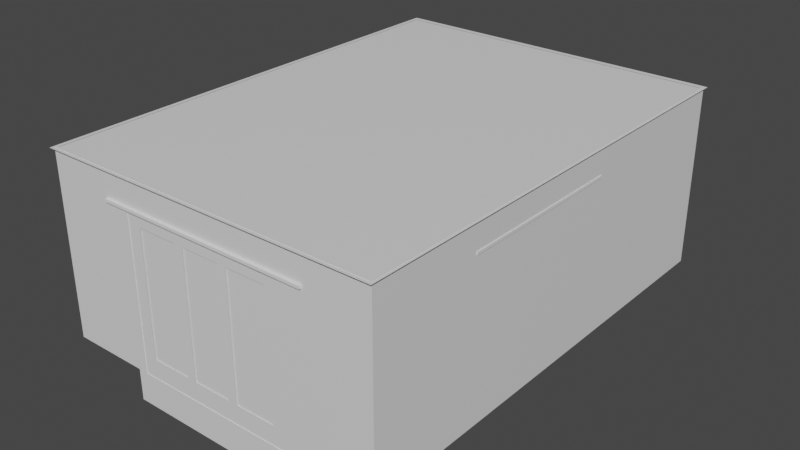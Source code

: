 # Source: room.blend  (saved by Blender 2.82.7; exported with 4.5.12 LTS)
import bpy
from mathutils import Matrix  # noqa: F401  (used for matrix-valued properties, if any)

bpy.ops.wm.read_factory_settings(use_empty=True)
scene = bpy.context.scene
scene.name = 'Scene'

# ---- collections
col_collection = bpy.data.collections.new('Collection'); scene.collection.children.link(col_collection)

# ---- materials (node trees are filled in below, after node groups)
mat_material_002 = bpy.data.materials.new('Material.002')
mat_material_002.use_transparent_shadow = False
mat_material_003 = bpy.data.materials.new('Material.003')
mat_material_003.use_transparent_shadow = False
mat_material = bpy.data.materials.new('Material')
mat_material.use_transparent_shadow = False
mat_material_001 = bpy.data.materials.new('Material.001')
mat_material_001.use_transparent_shadow = False
mat_window = bpy.data.materials.new('window')
mat_window.use_transparent_shadow = False

# ---- material node trees
mat_material_002.use_nodes = True; mat_material_002.node_tree.nodes.clear()
_N = mat_material_002.node_tree.nodes; _L = mat_material_002.node_tree.links
n0 = _N.new('ShaderNodeOutputMaterial'); n0.name = 'Material Output'; n0.location = (300, 300)
n1 = _N.new('ShaderNodeBsdfPrincipled'); n1.name = 'Principled BSDF'; n1.location = (10, 300)
n1.distribution = 'GGX'
n1.subsurface_method = 'BURLEY'
n1.inputs[3].default_value = 1.45
n1.inputs[27].default_value = (0.0, 0.0, 0.0, 1.0)
n1.inputs[28].default_value = 1.0
_L.new(n1.outputs[0], n0.inputs[0])
n0.is_active_output = True
mat_material_003.use_nodes = True; mat_material_003.node_tree.nodes.clear()
_N = mat_material_003.node_tree.nodes; _L = mat_material_003.node_tree.links
n0 = _N.new('ShaderNodeOutputMaterial'); n0.name = 'Material Output'; n0.location = (300, 300)
n1 = _N.new('ShaderNodeBsdfPrincipled'); n1.name = 'Principled BSDF'; n1.location = (10, 300)
n1.distribution = 'GGX'
n1.subsurface_method = 'BURLEY'
n1.inputs[3].default_value = 1.45
n1.inputs[27].default_value = (0.0, 0.0, 0.0, 1.0)
n1.inputs[28].default_value = 1.0
_L.new(n1.outputs[0], n0.inputs[0])
n0.is_active_output = True
mat_material.use_nodes = True; mat_material.node_tree.nodes.clear()
_N = mat_material.node_tree.nodes; _L = mat_material.node_tree.links
n0 = _N.new('ShaderNodeOutputMaterial'); n0.name = 'Material Output'; n0.location = (300, 300)
n1 = _N.new('ShaderNodeBsdfPrincipled'); n1.name = 'Principled BSDF'; n1.location = (10, 300)
n1.distribution = 'GGX'
n1.subsurface_method = 'BURLEY'
n1.inputs[3].default_value = 1.45
n1.inputs[27].default_value = (0.0, 0.0, 0.0, 1.0)
n1.inputs[28].default_value = 1.0
_L.new(n1.outputs[0], n0.inputs[0])
n0.is_active_output = True
mat_material_001.use_nodes = True; mat_material_001.node_tree.nodes.clear()
_N = mat_material_001.node_tree.nodes; _L = mat_material_001.node_tree.links
n0 = _N.new('ShaderNodeOutputMaterial'); n0.name = 'Material Output'; n0.location = (300, 300)
n1 = _N.new('ShaderNodeBsdfPrincipled'); n1.name = 'Principled BSDF'; n1.location = (10, 300)
n1.distribution = 'GGX'
n1.subsurface_method = 'BURLEY'
n1.inputs[3].default_value = 1.45
n1.inputs[27].default_value = (0.0, 0.0, 0.0, 1.0)
n1.inputs[28].default_value = 1.0
_L.new(n1.outputs[0], n0.inputs[0])
n0.is_active_output = True
mat_window.use_nodes = True; mat_window.node_tree.nodes.clear()
_N = mat_window.node_tree.nodes; _L = mat_window.node_tree.links
n0 = _N.new('ShaderNodeOutputMaterial'); n0.name = 'Material Output'; n0.location = (300, 300)
n1 = _N.new('ShaderNodeBsdfPrincipled'); n1.name = 'Principled BSDF'; n1.location = (10, 300)
n1.distribution = 'GGX'
n1.subsurface_method = 'BURLEY'
n1.inputs[3].default_value = 1.45
n1.inputs[27].default_value = (0.0, 0.0, 0.0, 1.0)
n1.inputs[28].default_value = 1.0
_L.new(n1.outputs[0], n0.inputs[0])
n0.is_active_output = True

# ---- world
world_world = bpy.data.worlds.new('World'); scene.world = world_world
world_world.use_nodes = True; world_world.node_tree.nodes.clear()
_N = world_world.node_tree.nodes; _L = world_world.node_tree.links
n0 = _N.new('ShaderNodeOutputWorld'); n0.name = 'World Output'; n0.location = (300, 300)
n1 = _N.new('ShaderNodeBackground'); n1.name = 'Background'; n1.location = (10, 300)
n1.inputs[0].default_value = (0.05088, 0.05088, 0.05088, 1.0)
_L.new(n1.outputs[0], n0.inputs[0])
n0.is_active_output = True
world_world.color = (0.05088, 0.05088, 0.05088)
world_world.use_sun_shadow = False
world_world.sun_shadow_jitter_overblur = 0.0

# ---- meshes
me_plane = bpy.data.meshes.new('Plane')
me_plane.from_pydata([(-1.0, -1.337, 0.0), (1.0, -1.337, 0.0), (-1.0, 1.0, 0.0), (1.0, 1.0, 0.0), (-0.1274, 0.8384, 8.78e-09), (-0.1274, -0.3603, 8.78e-09), (0.8133, -0.3603, 8.78e-09), (0.8133, 0.8384, 8.78e-09), (-0.9868, 0.9868, -0.9163), (-0.9868, -1.324, -0.9163), (0.9868, -1.324, -0.9163), (0.9868, 0.9868, -0.9163), (-1.0, 1.0, -0.9163), (-1.0, -1.337, -0.9163), (1.0, -1.337, -0.9163), (1.0, 1.0, -0.9163), (0.4843, 1.0, -0.0001413), (0.4843, 0.9868, -0.0001413), (0.4843, 1.0, -0.7738), (0.4843, 0.9868, -0.7738), (-0.4843, 1.0, -0.0001413), (-0.4843, 0.9868, -0.0001413), (-0.4843, 1.0, -0.7738), (-0.4843, 0.9868, -0.7738), (-0.4843, 0.9868, -0.683), (-0.9868, 0.9868, -0.915), (-0.9868, -1.324, -0.915), (0.9868, -1.324, -0.915), (0.9868, 0.9868, -0.915), (-1.012, -1.357, -0.9147), (-1.012, 1.016, -0.9147), (1.015, 1.016, -0.9147), (1.015, -1.357, -0.9147), (-0.9868, 0.9868, 0.0), (-0.9868, -1.324, 0.0), (0.9868, -1.324, 0.0), (0.9868, 0.9868, 0.0)], [], [(5, 4, 7, 6), (33, 8, 24, 21, 17, 19, 11, 36), (0, 13, 14, 1), (3, 15, 12, 22, 18, 16), (34, 9, 8, 33), (9, 13, 12, 8), (10, 14, 13, 9), (11, 15, 14, 10), (8, 12, 15, 11), (35, 10, 9, 34), (1, 14, 15, 3), (2, 12, 13, 0), (36, 11, 10, 35), (23, 22, 20, 21, 24), (18, 19, 17, 16), (8, 11, 19, 23, 24), (12, 2, 3, 16, 20, 22), (21, 20, 16, 17), (19, 18, 22, 23), (11, 8, 25, 28), (28, 25, 26, 27), (9, 10, 27, 26), (10, 11, 28, 27), (8, 9, 26, 25), (32, 29, 30, 31), (4, 5, 34, 33), (5, 6, 35, 34), (6, 7, 36, 35), (7, 4, 33, 36)])
me_plane.polygons.foreach_set('material_index', [1, 0, 0, 0, 0, 0, 0, 0, 0, 0, 0, 0, 0, 0, 0, 0, 0, 0, 0, 0, 0, 0, 0, 0, 0, 2, 2, 2, 2])
_uv = me_plane.uv_layers.new(name='UVMap')
_uv.uv.foreach_set('vector', [0.1929, 0.1658, 0.1929, 0.8342, 0.8071, 0.8342, 0.8071, 0.1658, 0.006612, 0.9934, 0.006612, 0.9934, 0.2579, 0.9934, 0.2579, 0.9934, 0.7421, 0.9934, 0.7421, 0.9934, 0.9934, 0.9934, 0.9934, 0.9934, 0.0, 0.0, 0.0, 0.0, 0.0, 0.0, 0.0, 0.0, 0.0, 0.0, 0.0, 0.0, 0.0, 0.0, 0.0, 0.0, 0.0, 0.0, 0.0, 0.0, 0.006612, 0.006612, 0.006612, 0.006612, 0.006612, 0.9934, 0.006612, 0.9934, 0.006612, 0.006612, 0.0, 0.0, 0.0, 1.0, 0.006612, 0.9934, 0.9934, 0.006612, 1.0, 0.0, 0.0, 0.0, 0.006612, 0.006612, 0.9934, 0.9934, 1.0, 1.0, 1.0, 0.0, 0.9934, 0.006612, 0.006612, 0.9934, 0.0, 1.0, 1.0, 1.0, 0.9934, 0.9934, 0.9934, 0.006612, 0.9934, 0.006612, 0.006612, 0.006612, 0.006612, 0.006612, 0.0, 0.0, 0.0, 0.0, 0.0, 0.0, 0.0, 0.0, 0.0, 0.0, 0.0, 0.0, 0.0, 0.0, 0.0, 0.0, 0.9934, 0.9934, 0.9934, 0.9934, 0.9934, 0.006612, 0.9934, 0.006612, 0.625, 0.586, 0.625, 0.593, 0.375, 0.593, 0.375, 0.586, 0.6116, 0.586, 0.625, 0.157, 0.625, 0.164, 0.375, 0.164, 0.375, 0.157, 0.006612, 0.9934, 0.9934, 0.9934, 0.7421, 0.9934, 0.2579, 0.9934, 0.2579, 0.9934, 0.0, 0.0, 0.0, 0.0, 0.0, 0.0, 0.0, 0.0, 0.0, 0.0, 0.0, 0.0, 0.375, 0.586, 0.375, 0.593, 0.125, 0.593, 0.125, 0.586, 0.875, 0.586, 0.875, 0.593, 0.625, 0.593, 0.625, 0.586, 0.9934, 0.9934, 0.006612, 0.9934, 0.006612, 0.9934, 0.9934, 0.9934, 0.0, 0.0, 0.0, 0.0, 0.0, 0.0, 0.0, 0.0, 0.006612, 0.006612, 0.9934, 0.006612, 0.9934, 0.006612, 0.006612, 0.006612, 0.9934, 0.006612, 0.9934, 0.9934, 0.9934, 0.9934, 0.9934, 0.006612, 0.006612, 0.9934, 0.006612, 0.006612, 0.006612, 0.006612, 0.006612, 0.9934, 0.0, 0.0, 0.0, 0.0, 0.0, 0.0, 0.0, 0.0, 0.1929, 0.8342, 0.1929, 0.1658, 0.006612, 0.006612, 0.006612, 0.9934, 0.1929, 0.1658, 0.8071, 0.1658, 0.9934, 0.006612, 0.006612, 0.006612, 0.8071, 0.1658, 0.8071, 0.8342, 0.9934, 0.9934, 0.9934, 0.006612, 0.8071, 0.8342, 0.1929, 0.8342, 0.006612, 0.9934, 0.9934, 0.9934])
me_plane.materials.append(mat_material_002)
me_plane.materials.append(mat_material_003)
me_plane.materials.append(mat_material)
me_plane.use_remesh_fix_poles = True
me_plane.use_remesh_preserve_attributes = False
me_plane.use_mirror_vertex_groups = False
me_plane.update()
me_cube_002 = bpy.data.meshes.new('Cube.002')
me_cube_002.from_pydata([(-1.0, -1.0, -1.0), (-1.0, -1.0, 1.0), (-1.0, 1.0, -1.0), (-1.0, 1.0, 1.0), (1.0, -1.0, -1.0), (1.0, -1.0, 1.0), (1.0, 1.0, -1.0), (1.0, 1.0, 1.0)], [], [(0, 1, 3, 2), (2, 3, 7, 6), (6, 7, 5, 4), (4, 5, 1, 0), (2, 6, 4, 0), (7, 3, 1, 5)])
_uv = me_cube_002.uv_layers.new(name='UVMap')
_uv.uv.foreach_set('vector', [0.375, 0.0, 0.625, 0.0, 0.625, 0.25, 0.375, 0.25, 0.375, 0.25, 0.625, 0.25, 0.625, 0.5, 0.375, 0.5, 0.375, 0.5, 0.625, 0.5, 0.625, 0.75, 0.375, 0.75, 0.375, 0.75, 0.625, 0.75, 0.625, 1.0, 0.375, 1.0, 0.125, 0.5, 0.375, 0.5, 0.375, 0.75, 0.125, 0.75, 0.625, 0.5, 0.875, 0.5, 0.875, 0.75, 0.625, 0.75])
me_cube_002.use_remesh_fix_poles = True
me_cube_002.use_remesh_preserve_attributes = False
me_cube_002.use_mirror_vertex_groups = False
me_cube_002.update()
me_plane_001 = bpy.data.meshes.new('Plane.001')
me_plane_001.from_pydata([(-1.0, -1.0, 0.006115), (1.0, -1.0, 0.006115), (-1.0, 1.0, 0.006115), (1.0, 1.0, 0.006115), (-0.8431, 0.9532, 0.001777), (-0.8431, -0.9532, 0.001777), (0.8431, -0.9532, 0.001777), (0.8431, 0.9532, 0.001777), (-0.8431, 0.9532, -0.004836), (-0.8431, -0.9532, -0.004836), (0.8431, -0.9532, -0.004836), (0.8431, 0.9532, -0.004836), (-0.7801, 0.9194, -0.003), (-0.7801, -0.9194, -0.003), (0.7801, -0.9194, -0.003), (0.7801, 0.9194, -0.003), (-0.7801, 0.9194, -0.009378), (-0.7801, -0.9194, -0.009378), (0.7801, -0.9194, -0.009378), (0.7801, 0.9194, -0.009378), (-0.3061, -0.4562, 0.006115), (-0.3061, 0.3061, 0.006115), (-0.3061, -0.4562, 0.001777), (-0.3061, -0.4562, -0.004836), (-0.3061, -0.4562, -0.003), (-0.3061, -0.4562, -0.009378), (-0.3061, 0.861, 0.006115), (-0.3061, 0.861, 0.001777), (-0.3061, 0.3461, 0.001777), (-0.3061, 0.3461, -0.004836), (-0.3061, 0.861, -0.004836), (-0.3061, 0.861, -0.003), (-0.3061, 0.861, -0.009378), (-0.7395, 0.861, 0.006115), (-0.7395, 0.861, 0.001777), (-0.7395, 0.836, 0.001777), (-0.7395, 0.836, -0.004836), (-0.7395, 0.861, -0.004836), (-0.7395, 0.861, -0.003), (-0.7395, 0.861, -0.009378), (-0.7395, -0.4562, 0.006115), (-0.7395, -0.4562, 0.001777), (-0.7395, -0.4562, -0.004836), (-0.7395, -0.4562, -0.003), (-0.7395, -0.4562, -0.009378), (0.2077, 0.861, 0.006115), (0.2077, 0.861, 0.001777), (0.2077, 0.861, -0.004836), (0.2077, 0.861, -0.009378), (0.2077, 0.861, -0.003), (0.7395, 0.861, 0.006115), (0.7384, 0.861, 0.006115), (0.6686, 0.861, 0.001777), (0.6686, 0.861, -0.004836), (0.7395, 0.861, 0.001777), (0.7395, 0.861, -0.004836), (0.7395, 0.861, -0.009378), (0.7395, 0.861, -0.003), (0.2077, 0.5791, 0.006115), (0.2077, 0.6175, 0.001777), (0.2077, 0.6175, -0.004836), (0.3061, 0.861, 0.006115), (0.3061, 0.861, 0.001777), (0.3061, 0.861, -0.004836), (0.3061, 0.861, -0.009378), (0.3061, 0.861, -0.003), (-0.2077, -0.4562, -0.009378), (-0.2077, -0.3317, -0.009378), (-0.2077, -0.4562, -0.003), (-0.2077, -0.3317, -0.003), (-0.2077, -0.4562, 0.006115), (-0.2077, -0.4562, -0.004836), (-0.2077, -0.4562, 0.001778), (0.2077, -0.4562, -0.009378), (0.2077, -0.4562, -0.003), (0.2077, -0.4562, 0.006115), (0.2077, -0.4562, -0.004836), (0.2077, -0.4562, 0.001778), (0.3061, 0.6313, 0.006115), (0.3061, 0.6695, 0.001777), (0.3061, 0.6695, -0.004836), (0.3061, -0.4562, -0.009378), (0.3061, -0.4562, -0.003), (0.3061, -0.4562, 0.006115), (0.3061, -0.4562, -0.004836), (0.3061, -0.4562, 0.001777), (0.7395, -0.4562, 0.006115), (0.7395, -0.4562, 0.001777), (0.7395, -0.4562, -0.004836), (0.7395, -0.4562, -0.009378), (0.7395, -0.4562, -0.003), (-0.2077, 0.3583, 0.006115), (-0.2077, 0.861, 0.006115), (-0.2077, 0.861, 0.001777), (-0.2077, 0.398, 0.001777), (-0.2077, 0.861, -0.004836), (-0.2077, 0.398, -0.004836), (-0.2077, 0.861, -0.009378), (-0.2077, 0.861, -0.003)], [], [(0, 40, 20, 21, 91, 70, 75, 58, 78, 83, 86, 50, 51, 3, 1), (5, 4, 35, 41, 22, 28, 94, 72, 77, 59, 79, 85, 87, 54, 52, 7, 6), (9, 10, 11, 53, 55, 88, 84, 80, 60, 76, 71, 96, 29, 23, 42, 36, 8), (7, 4, 8, 11), (5, 6, 10, 9), (6, 7, 11, 10), (4, 5, 9, 8), (13, 14, 24, 43, 38, 12), (17, 44, 25, 67, 66, 73, 48, 64, 81, 89, 56, 19, 18), (15, 19, 16, 12), (13, 17, 18, 14), (14, 18, 19, 15), (12, 16, 17, 13), (7, 52, 62, 79, 59, 46, 93, 94, 28, 27, 34, 35, 4), (32, 30, 37, 39), (31, 38, 34, 27), (33, 40, 0, 2, 3, 51, 61, 78, 58, 45, 92, 91, 21, 26), (25, 23, 29, 30, 32), (24, 31, 27, 28, 22), (39, 44, 17, 16, 19, 32), (8, 36, 37, 30, 29, 96, 95, 47, 60, 80, 63, 53, 11), (41, 35, 34, 38, 43), (42, 44, 39, 37, 36), (14, 90, 82, 65, 49, 74, 68, 69, 24), (44, 42, 23, 25), (43, 24, 22, 41), (72, 94, 93, 98, 69, 68), (71, 66, 67, 97, 95, 96), (89, 88, 55, 56), (90, 57, 54, 87), (56, 55, 53, 63, 64), (57, 65, 62, 52, 54), (25, 32, 19, 56, 64, 48, 97, 67), (73, 76, 60, 47, 48), (74, 49, 46, 59, 77), (66, 71, 76, 73), (68, 74, 77, 72), (48, 47, 95, 97), (49, 98, 93, 46), (85, 79, 62, 65, 82), (84, 81, 64, 63, 80), (90, 14, 15, 12, 38, 31, 24, 69, 98, 49, 65, 57), (81, 84, 88, 89), (82, 90, 87, 85), (30, 29, 23, 42, 36, 37), (96, 95, 47, 60, 76, 71), (80, 63, 53, 55, 88, 84)])
me_plane_001.polygons.foreach_set('material_index', [0, 0, 0, 0, 0, 0, 0, 0, 0, 0, 0, 0, 0, 0, 0, 0, 0, 0, 0, 0, 0, 0, 0, 0, 0, 0, 0, 0, 0, 0, 0, 0, 0, 0, 0, 0, 0, 0, 0, 0, 0, 0, 0, 0, 1, 1, 1])
_uv = me_plane_001.uv_layers.new(name='UVMap')
_uv.uv.foreach_set('vector', [0.0, 0.0, 0.1303, 0.2719, 0.347, 0.2719, 0.347, 0.653, 0.3961, 0.6792, 0.3961, 0.2719, 0.6039, 0.2719, 0.6039, 0.7895, 0.653, 0.8157, 0.653, 0.2719, 0.8697, 0.2719, 0.8697, 0.9305, 0.8692, 0.9305, 1.0, 1.0, 1.0, 0.0, 0.0, 0.0, 0.0, 1.0, 0.06145, 0.9385, 0.06145, 0.2607, 0.3185, 0.2607, 0.3185, 0.6815, 0.3768, 0.7088, 0.3768, 0.2607, 0.6232, 0.2607, 0.6232, 0.8239, 0.6815, 0.8512, 0.6815, 0.2607, 0.9386, 0.2607, 0.9385, 0.9516, 0.8965, 0.9516, 1.0, 1.0, 1.0, 0.0, 0.0, 0.0, 1.0, 0.0, 1.0, 1.0, 0.8965, 0.9516, 0.9385, 0.9516, 0.9386, 0.2607, 0.6815, 0.2607, 0.6815, 0.8512, 0.6232, 0.8239, 0.6232, 0.2607, 0.3768, 0.2607, 0.3768, 0.7088, 0.3185, 0.6815, 0.3185, 0.2607, 0.06145, 0.2607, 0.06145, 0.9385, 0.0, 1.0, 1.0, 1.0, 0.0, 1.0, 0.0, 1.0, 1.0, 1.0, 0.0, 0.0, 1.0, 0.0, 1.0, 0.0, 0.0, 0.0, 1.0, 0.0, 1.0, 1.0, 1.0, 1.0, 1.0, 0.0, 0.0, 1.0, 0.0, 0.0, 0.0, 0.0, 0.0, 1.0, 0.0, 0.0, 1.0, 0.0, 0.3038, 0.2519, 0.02602, 0.2519, 0.02602, 0.9682, 0.0, 1.0, 0.0, 0.0, 0.02602, 0.2519, 0.3038, 0.2519, 0.3668, 0.3196, 0.3668, 0.2519, 0.6332, 0.2519, 0.6332, 0.9682, 0.6962, 0.9682, 0.6962, 0.2519, 0.974, 0.2519, 0.974, 0.9682, 1.0, 1.0, 1.0, 0.0, 1.0, 1.0, 1.0, 1.0, 0.0, 1.0, 0.0, 1.0, 0.0, 0.0, 0.0, 0.0, 1.0, 0.0, 1.0, 0.0, 1.0, 0.0, 1.0, 0.0, 1.0, 1.0, 1.0, 1.0, 0.0, 1.0, 0.0, 1.0, 0.0, 0.0, 0.0, 0.0, 1.0, 1.0, 0.8965, 0.9516, 0.6815, 0.9516, 0.6815, 0.8512, 0.6232, 0.8239, 0.6232, 0.9516, 0.3768, 0.9516, 0.3768, 0.7088, 0.3185, 0.6815, 0.3185, 0.9516, 0.06145, 0.9516, 0.06145, 0.9385, 0.0, 1.0, 0.625, 0.5961, 0.625, 0.5981, 0.875, 0.5981, 0.875, 0.5961, 0.625, 0.5989, 0.875, 0.5989, 0.875, 0.601, 0.625, 0.601, 0.1303, 0.9305, 0.1303, 0.2719, 0.0, 0.0, 0.0, 1.0, 1.0, 1.0, 0.8692, 0.9305, 0.653, 0.9305, 0.653, 0.8157, 0.6039, 0.7895, 0.6039, 0.9305, 0.3961, 0.9305, 0.3961, 0.6792, 0.347, 0.653, 0.347, 0.9305, 0.375, 0.5961, 0.375, 0.5981, 0.5273, 0.5981, 0.625, 0.5981, 0.625, 0.5961, 0.375, 0.5989, 0.625, 0.5989, 0.625, 0.601, 0.5273, 0.601, 0.375, 0.601, 0.02602, 0.9682, 0.02602, 0.2519, 0.0, 0.0, 0.0, 1.0, 1.0, 1.0, 0.3038, 0.9682, 0.0, 1.0, 0.06145, 0.9385, 0.06145, 0.9516, 0.3185, 0.9516, 0.3185, 0.6815, 0.3768, 0.7088, 0.3768, 0.9516, 0.6232, 0.9516, 0.6232, 0.8239, 0.6815, 0.8512, 0.6815, 0.9516, 0.8965, 0.9516, 1.0, 1.0, 0.375, 0.149, 0.6203, 0.149, 0.625, 0.149, 0.625, 0.1511, 0.375, 0.1511, 0.375, 0.1519, 0.375, 0.1539, 0.625, 0.1539, 0.625, 0.1519, 0.6203, 0.1519, 1.0, 0.0, 0.974, 0.2519, 0.6962, 0.2519, 0.6962, 0.9682, 0.6332, 0.9682, 0.6332, 0.2519, 0.3668, 0.2519, 0.3668, 0.3196, 0.3038, 0.2519, 0.125, 0.5961, 0.125, 0.5981, 0.375, 0.5981, 0.375, 0.5961, 0.125, 0.5989, 0.375, 0.5989, 0.375, 0.601, 0.125, 0.601, 0.375, 0.149, 0.5371, 0.149, 0.625, 0.149, 0.625, 0.1511, 0.3986, 0.1511, 0.375, 0.1511, 0.375, 0.1519, 0.375, 0.1539, 0.3986, 0.1539, 0.625, 0.1539, 0.625, 0.1519, 0.5371, 0.1519, 0.375, 0.5961, 0.375, 0.5981, 0.625, 0.5981, 0.625, 0.5961, 0.375, 0.5989, 0.625, 0.5989, 0.625, 0.601, 0.375, 0.601, 0.625, 0.5961, 0.625, 0.5981, 0.6659, 0.5981, 0.875, 0.5981, 0.875, 0.5961, 0.625, 0.5989, 0.875, 0.5989, 0.875, 0.601, 0.6659, 0.601, 0.625, 0.601, 0.3038, 0.2519, 0.3038, 0.9682, 1.0, 1.0, 0.974, 0.9682, 0.6962, 0.9682, 0.6332, 0.9682, 0.3668, 0.9682, 0.3668, 0.3196, 0.375, 0.5961, 0.375, 0.5981, 0.5788, 0.5981, 0.625, 0.5981, 0.625, 0.5961, 0.375, 0.5989, 0.625, 0.5989, 0.625, 0.601, 0.5788, 0.601, 0.375, 0.601, 0.125, 0.5961, 0.125, 0.5981, 0.375, 0.5981, 0.375, 0.5961, 0.125, 0.5989, 0.375, 0.5989, 0.375, 0.601, 0.125, 0.601, 0.625, 0.5961, 0.625, 0.5981, 0.875, 0.5981, 0.875, 0.5961, 0.625, 0.5989, 0.875, 0.5989, 0.875, 0.601, 0.625, 0.601, 0.375, 0.149, 0.5887, 0.149, 0.625, 0.149, 0.625, 0.1511, 0.375, 0.1511, 0.375, 0.1519, 0.375, 0.1539, 0.625, 0.1539, 0.625, 0.1519, 0.5887, 0.1519, 0.974, 0.2519, 1.0, 0.0, 1.0, 1.0, 0.0, 1.0, 0.02602, 0.9682, 0.3038, 0.9682, 0.3038, 0.2519, 0.3668, 0.3196, 0.3668, 0.9682, 0.6332, 0.9682, 0.6962, 0.9682, 0.974, 0.9682, 0.125, 0.5961, 0.125, 0.5981, 0.375, 0.5981, 0.375, 0.5961, 0.125, 0.5989, 0.375, 0.5989, 0.375, 0.601, 0.125, 0.601, 0.0, 0.0, 0.0, 0.0, 0.0, 0.0, 0.0, 0.0, 0.0, 0.0, 0.0, 0.0, 0.0, 0.0, 0.0, 0.0, 0.0, 0.0, 0.0, 0.0, 0.0, 0.0, 0.0, 0.0, 0.0, 0.0, 0.0, 0.0, 0.0, 0.0, 0.0, 0.0, 0.0, 0.0, 0.0, 0.0])
me_plane_001.materials.append(mat_material_001)
me_plane_001.materials.append(mat_window)
me_plane_001.use_remesh_fix_poles = True
me_plane_001.use_remesh_preserve_attributes = False
me_plane_001.use_mirror_vertex_groups = False
me_plane_001.update()
me_cube_006 = bpy.data.meshes.new('Cube.006')
me_cube_006.from_pydata([(-1.0, -1.0, -1.0), (-1.0, -1.0, 1.0), (-1.0, 1.0, -1.0), (-1.0, 1.0, 1.0), (1.0, -1.0, -1.0), (1.0, -1.0, 1.0), (1.0, 1.0, -1.0), (1.0, 1.0, 1.0)], [], [(0, 1, 3, 2), (2, 3, 7, 6), (6, 7, 5, 4), (4, 5, 1, 0), (2, 6, 4, 0), (7, 3, 1, 5)])
_uv = me_cube_006.uv_layers.new(name='UVMap')
_uv.uv.foreach_set('vector', [0.375, 0.0, 0.625, 0.0, 0.625, 0.25, 0.375, 0.25, 0.375, 0.25, 0.625, 0.25, 0.625, 0.5, 0.375, 0.5, 0.375, 0.5, 0.625, 0.5, 0.625, 0.75, 0.375, 0.75, 0.375, 0.75, 0.625, 0.75, 0.625, 1.0, 0.375, 1.0, 0.125, 0.5, 0.375, 0.5, 0.375, 0.75, 0.125, 0.75, 0.625, 0.5, 0.875, 0.5, 0.875, 0.75, 0.625, 0.75])
me_cube_006.use_remesh_fix_poles = True
me_cube_006.use_remesh_preserve_attributes = False
me_cube_006.use_mirror_vertex_groups = False
me_cube_006.update()
me_plane_005 = bpy.data.meshes.new('Plane.005')
me_plane_005.from_pydata([(-1.0, -1.0, 0.02115), (1.0, -1.0, 0.02115), (-1.0, 1.0, 0.0), (1.0, 1.0, 0.0), (-1.0, 0.8462, 0.02115), (-1.0, 0.6923, -0.02538), (-1.0, 0.5385, 0.001391), (-1.0, 0.3846, 0.0), (-1.0, 0.2308, 0.06462), (-1.0, 0.07692, -0.04347), (-1.0, -0.07692, -0.01777), (-1.0, -0.2308, 0.0), (-1.0, -0.3846, -0.04347), (-1.0, -0.5385, 0.0), (-1.0, -0.6923, -0.04347), (-1.0, -0.8462, 0.0), (1.0, -0.8462, 0.0), (1.0, -0.6923, -0.04347), (1.0, -0.5385, 0.0), (1.0, -0.3846, -0.04347), (1.0, -0.2308, 0.0), (1.0, -0.07692, -0.01777), (1.0, 0.07692, -0.04347), (1.0, 0.2308, 0.06462), (1.0, 0.3846, 0.0), (1.0, 0.5385, 0.001391), (1.0, 0.6923, -0.02538), (1.0, 0.8462, 0.02115)], [], [(4, 27, 3, 2), (0, 1, 16, 15), (15, 16, 17, 14), (14, 17, 18, 13), (13, 18, 19, 12), (12, 19, 20, 11), (11, 20, 21, 10), (10, 21, 22, 9), (9, 22, 23, 8), (8, 23, 24, 7), (7, 24, 25, 6), (6, 25, 26, 5), (5, 26, 27, 4)])
_uv = me_plane_005.uv_layers.new(name='UVMap')
_uv.uv.foreach_set('vector', [0.0, 0.9231, 1.0, 0.9231, 1.0, 1.0, 0.0, 1.0, 0.0, 0.0, 1.0, 0.0, 1.0, 0.07692, 0.0, 0.07692, 0.0, 0.07692, 1.0, 0.07692, 1.0, 0.1538, 0.0, 0.1538, 0.0, 0.1538, 1.0, 0.1538, 1.0, 0.2308, 0.0, 0.2308, 0.0, 0.2308, 1.0, 0.2308, 1.0, 0.3077, 0.0, 0.3077, 0.0, 0.3077, 1.0, 0.3077, 1.0, 0.3846, 0.0, 0.3846, 0.0, 0.3846, 1.0, 0.3846, 1.0, 0.4615, 0.0, 0.4615, 0.0, 0.4615, 1.0, 0.4615, 1.0, 0.5385, 0.0, 0.5385, 0.0, 0.5385, 1.0, 0.5385, 1.0, 0.6154, 0.0, 0.6154, 0.0, 0.6154, 1.0, 0.6154, 1.0, 0.6923, 0.0, 0.6923, 0.0, 0.6923, 1.0, 0.6923, 1.0, 0.7692, 0.0, 0.7692, 0.0, 0.7692, 1.0, 0.7692, 1.0, 0.8462, 0.0, 0.8462, 0.0, 0.8462, 1.0, 0.8462, 1.0, 0.9231, 0.0, 0.9231])
me_plane_005.use_remesh_fix_poles = True
me_plane_005.use_remesh_preserve_attributes = False
me_plane_005.use_mirror_vertex_groups = False
me_plane_005.update()
me_cube_007 = bpy.data.meshes.new('Cube.007')
me_cube_007.from_pydata([(-1.0, -1.0, -1.0), (-1.0, -1.0, 1.0), (-1.0, 1.0, -1.0), (-1.0, 1.0, 1.0), (1.0, -1.0, -1.0), (1.0, -1.0, 1.0), (1.0, 1.0, -1.0), (1.0, 1.0, 1.0), (-0.9141, -2.35, -0.9494), (-0.9141, -2.35, 0.9494), (-0.9141, -0.4089, -0.9494), (-0.9141, -0.4089, 0.9494), (0.9141, -2.35, -0.9494), (0.9141, -2.35, 0.9494), (0.9141, -0.4089, -0.9494), (0.9141, -0.4089, 0.9494)], [], [(0, 1, 3, 2), (2, 3, 7, 6), (6, 7, 5, 4), (4, 5, 1, 0), (2, 6, 4, 0), (7, 3, 1, 5), (8, 9, 11, 10), (10, 11, 15, 14), (14, 15, 13, 12), (12, 13, 9, 8), (10, 14, 12, 8), (15, 11, 9, 13)])
_uv = me_cube_007.uv_layers.new(name='UVMap')
_uv.uv.foreach_set('vector', [0.375, 0.0, 0.625, 0.0, 0.625, 0.25, 0.375, 0.25, 0.375, 0.25, 0.625, 0.25, 0.625, 0.5, 0.375, 0.5, 0.375, 0.5, 0.625, 0.5, 0.625, 0.75, 0.375, 0.75, 0.375, 0.75, 0.625, 0.75, 0.625, 1.0, 0.375, 1.0, 0.125, 0.5, 0.375, 0.5, 0.375, 0.75, 0.125, 0.75, 0.625, 0.5, 0.875, 0.5, 0.875, 0.75, 0.625, 0.75, 0.375, 0.0, 0.625, 0.0, 0.625, 0.25, 0.375, 0.25, 0.375, 0.25, 0.625, 0.25, 0.625, 0.5, 0.375, 0.5, 0.375, 0.5, 0.625, 0.5, 0.625, 0.75, 0.375, 0.75, 0.375, 0.75, 0.625, 0.75, 0.625, 1.0, 0.375, 1.0, 0.125, 0.5, 0.375, 0.5, 0.375, 0.75, 0.125, 0.75, 0.625, 0.5, 0.875, 0.5, 0.875, 0.75, 0.625, 0.75])
me_cube_007.use_remesh_fix_poles = True
me_cube_007.use_remesh_preserve_attributes = False
me_cube_007.use_mirror_vertex_groups = False
me_cube_007.update()

# ---- objects
ob_plane = bpy.data.objects.new('Plane', me_plane)
ob_cube = bpy.data.objects.new('Cube', me_cube_002)
ob_plane_001 = bpy.data.objects.new('Plane.001', me_plane_001)
ob_cube_001 = bpy.data.objects.new('Cube.001', me_cube_006)
ob_plane_002 = bpy.data.objects.new('Plane.002', me_plane_005)
ob_cube_002 = bpy.data.objects.new('Cube.002', me_cube_007)

# ---- transforms, parenting, visibility, modifiers, constraints
ob_plane.location = (0.0, 0.0, 0.0)
ob_plane.scale = (-3.636, -4.243, -4.243)
ob_plane.lineart.crease_threshold = 0.0
ob_cube.location = (0.0, -4.094, 3.305)
ob_cube.scale = (2.271, 0.2018, 0.02952)
ob_cube.lineart.crease_threshold = 0.0
ob_plane_001.location = (0.0, -4.22, 1.31)
ob_plane_001.rotation_euler = (1.571, -0.0, 0.0)
ob_plane_001.scale = (1.987, 1.987, 1.987)
ob_plane_001.lineart.crease_threshold = 0.0
ob_cube_001.location = (3.448, 0.02077, 3.308)
ob_cube_001.rotation_euler = (0.0, -0.0, 1.571)
ob_cube_001.scale = (1.836, 0.2018, 0.02952)
ob_cube_001.lineart.crease_threshold = 0.0
ob_plane_002.location = (3.459, 0.03533, 1.993)
ob_plane_002.rotation_euler = (-3.142, 1.571, 0.0)
ob_plane_002.scale = (1.276, 1.608, 1.276)
ob_plane_002.lineart.crease_threshold = 0.0
ob_cube_002.location = (-2.34, 5.621, 1.64)
ob_cube_002.scale = (0.9355, 0.05478, 1.694)
ob_cube_002.lineart.crease_threshold = 0.0

# ---- collection membership
col_collection.objects.link(ob_plane)
col_collection.objects.link(ob_cube)
col_collection.objects.link(ob_plane_001)
col_collection.objects.link(ob_cube_001)
col_collection.objects.link(ob_plane_002)
col_collection.objects.link(ob_cube_002)

# ---- scene / render settings (as saved in the file)
scene.frame_start = 1; scene.frame_end = 250; scene.frame_set(1)
scene.render.engine = 'BLENDER_EEVEE_NEXT'
scene.cycles.use_denoising = False
scene.cycles.samples = 128
scene.cycles.sampling_pattern = 'TABULATED_SOBOL'
scene.cycles.use_adaptive_sampling = False
scene.cycles.use_light_tree = False
scene.view_settings.view_transform = 'Filmic'
bpy.context.view_layer.update()

# ---- added for rendering (the .blend has no active camera and no usable light): camera, sun
cam_auto = bpy.data.cameras.new('AutoCamera')
cam_auto.lens = 50.0
cam_auto.sensor_width = 36.0
cam_auto.clip_end = 1000.0
ob_auto_camera = bpy.data.objects.new('AutoCamera', cam_auto)
scene.collection.objects.link(ob_auto_camera)
ob_auto_camera.location = (12.2853, -14.0252, 11.4387)
ob_auto_camera.rotation_euler = (1.09748, -7.21219e-08, 0.694738)
scene.camera = ob_auto_camera
light_auto_sun = bpy.data.lights.new('AutoSun', 'SUN')
light_auto_sun.energy = 3.0
light_auto_sun.angle = 0.0523599
ob_auto_sun = bpy.data.objects.new('AutoSun', light_auto_sun)
scene.collection.objects.link(ob_auto_sun)
ob_auto_sun.rotation_euler = (0.872665, 0.174533, 0.523599)
bpy.context.view_layer.update()
